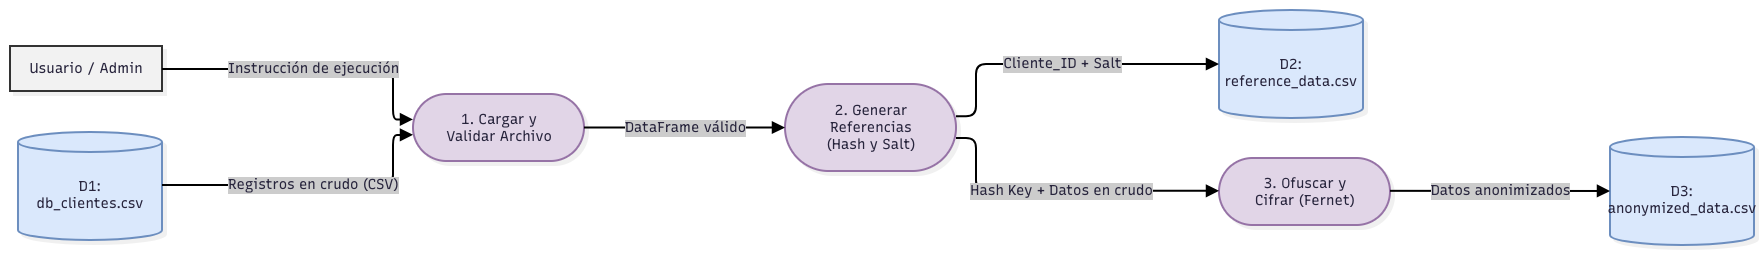

The diagram above was exported from draw.io. Its source (the exported page's mxGraphModel, read from the mxfile embedded in the PNG):
<mxGraphModel dx="782" dy="552" grid="1" gridSize="10" guides="1" tooltips="1" connect="1" arrows="1" fold="1" page="1" pageScale="1" pageWidth="850" pageHeight="1100" math="0" shadow="0">
  <root>
    <mxCell id="0" />
    <mxCell id="1" parent="0" />
    <UserObject label="" mermaidData="{&#10;  &quot;data&quot;: &quot;flowchart LR\n    %% Definición de estilos DFD\n    classDef entidad fill:#f2f2f2,stroke:#333333,stroke-width:2px,shape:rect;\n    classDef proceso fill:#e1d5e7,stroke:#9673a6,stroke-width:2px,rx:20,ry:20;\n    classDef almacen fill:#dae8fc,stroke:#6c8ebf,stroke-width:2px;\n\n    %% Entidades Externas\n    E1[\&quot;Usuario / Admin\&quot;]:::entidad\n\n    %% Almacenes de Datos (Draw.io los importará como bases de datos)\n    D1[(\&quot;D1: db_clientes.csv\&quot;)]:::almacen\n    D2[(\&quot;D2: reference_data.csv\&quot;)]:::almacen\n    D3[(\&quot;D3: anonymized_data.csv\&quot;)]:::almacen\n\n    %% Procesos (Óvalos / Rectángulos redondeados)\n    P1([\&quot;1. Cargar y Validar Archivo\&quot;]):::proceso\n    P2([\&quot;2. Generar Referencias (Hash y Salt)\&quot;]):::proceso\n    P3([\&quot;3. Ofuscar y Cifrar (Fernet)\&quot;]):::proceso\n\n    %% Flujos de Datos (Flechas con descripción de la información)\n    E1 -- \&quot;Instrucción de ejecución\&quot; --&gt; P1\n    D1 -- \&quot;Registros en crudo (CSV)\&quot; --&gt; P1\n    P1 -- \&quot;DataFrame válido\&quot; --&gt; P2\n    P2 -- \&quot;Cliente_ID + Salt\&quot; --&gt; D2\n    P2 -- \&quot;Hash Key + Datos en crudo\&quot; --&gt; P3\n    P3 -- \&quot;Datos anonimizados\&quot; --&gt; D3&quot;,&#10;  &quot;config&quot;: null,&#10;  &quot;version&quot;: &quot;12&quot;&#10;}" id="qUX_sXj1YNTO1zuj-uFY-2">
      <mxCell connectable="0" parent="1" style="group;transparentBounds=1;editIcon=1;lockedGroup=0;groupPadding=10;" vertex="1">
        <mxGeometry as="geometry" />
      </mxCell>
    </UserObject>
    <UserObject label="Usuario / Admin" mermaidId="n:E1" mermaidBaseStyle="html=1;whiteSpace=wrap;strokeWidth=2;fillColor=#f2f2f2;strokeColor=#333333;fontColor=#28253D;fontFamily=Recursive;fontSize=14;shadow=1;shadowColor=#000000;shadowOffsetX=4;shadowOffsetY=4;shadowBlur=0;shadowOpacity=6;" mermaidBaseValue="Usuario / Admin" id="qUX_sXj1YNTO1zuj-uFY-3">
      <mxCell parent="qUX_sXj1YNTO1zuj-uFY-2" style="html=1;whiteSpace=wrap;strokeWidth=2;fillColor=#f2f2f2;strokeColor=#333333;fontColor=#28253D;fontFamily=Recursive;fontSize=14;shadow=1;shadowColor=#000000;shadowOffsetX=4;shadowOffsetY=4;shadowBlur=0;shadowOpacity=6;fontSource=https%3A%2F%2Ffonts.googleapis.com%2Fcss%3Ffamily%3DRecursive;" vertex="1">
        <mxGeometry height="45" width="152" x="30" y="66" as="geometry" />
      </mxCell>
    </UserObject>
    <UserObject label="D1: db_clientes.csv" mermaidId="n:D1" mermaidBaseStyle="html=1;shape=cylinder3;boundedLbl=1;backgroundOutline=1;size=10;strokeWidth=2;whiteSpace=wrap;fillColor=#dae8fc;strokeColor=#6c8ebf;fontColor=#28253D;fontFamily=Recursive;fontSize=14;shadow=1;shadowColor=#000000;shadowOffsetX=4;shadowOffsetY=4;shadowBlur=0;shadowOpacity=6;" mermaidBaseValue="D1: db_clientes.csv" id="qUX_sXj1YNTO1zuj-uFY-4">
      <mxCell parent="qUX_sXj1YNTO1zuj-uFY-2" style="html=1;shape=cylinder3;boundedLbl=1;backgroundOutline=1;size=10;strokeWidth=2;whiteSpace=wrap;fillColor=#dae8fc;strokeColor=#6c8ebf;fontColor=#28253D;fontFamily=Recursive;fontSize=14;shadow=1;shadowColor=#000000;shadowOffsetX=4;shadowOffsetY=4;shadowBlur=0;shadowOpacity=6;labelWidth=120;fontSource=https%3A%2F%2Ffonts.googleapis.com%2Fcss%3Ffamily%3DRecursive;" vertex="1">
        <mxGeometry height="108" width="144" x="38" y="152" as="geometry" />
      </mxCell>
    </UserObject>
    <UserObject label="D2: reference_data.csv" mermaidId="n:D2" mermaidBaseStyle="html=1;shape=cylinder3;boundedLbl=1;backgroundOutline=1;size=10;strokeWidth=2;whiteSpace=wrap;fillColor=#dae8fc;strokeColor=#6c8ebf;fontColor=#28253D;fontFamily=Recursive;fontSize=14;shadow=1;shadowColor=#000000;shadowOffsetX=4;shadowOffsetY=4;shadowBlur=0;shadowOpacity=6;" mermaidBaseValue="D2: reference_data.csv" id="qUX_sXj1YNTO1zuj-uFY-5">
      <mxCell parent="qUX_sXj1YNTO1zuj-uFY-2" style="html=1;shape=cylinder3;boundedLbl=1;backgroundOutline=1;size=10;strokeWidth=2;whiteSpace=wrap;fillColor=#dae8fc;strokeColor=#6c8ebf;fontColor=#28253D;fontFamily=Recursive;fontSize=14;shadow=1;shadowColor=#000000;shadowOffsetX=4;shadowOffsetY=4;shadowBlur=0;shadowOpacity=6;labelWidth=120;fontSource=https%3A%2F%2Ffonts.googleapis.com%2Fcss%3Ffamily%3DRecursive;" vertex="1">
        <mxGeometry height="108" width="144" x="1239" y="30" as="geometry" />
      </mxCell>
    </UserObject>
    <UserObject label="D3: anonymized_data.csv" mermaidId="n:D3" mermaidBaseStyle="html=1;shape=cylinder3;boundedLbl=1;backgroundOutline=1;size=10;strokeWidth=2;whiteSpace=wrap;fillColor=#dae8fc;strokeColor=#6c8ebf;fontColor=#28253D;fontFamily=Recursive;fontSize=14;shadow=1;shadowColor=#000000;shadowOffsetX=4;shadowOffsetY=4;shadowBlur=0;shadowOpacity=6;" mermaidBaseValue="D3: anonymized_data.csv" id="qUX_sXj1YNTO1zuj-uFY-6">
      <mxCell parent="qUX_sXj1YNTO1zuj-uFY-2" style="html=1;shape=cylinder3;boundedLbl=1;backgroundOutline=1;size=10;strokeWidth=2;whiteSpace=wrap;fillColor=#dae8fc;strokeColor=#6c8ebf;fontColor=#28253D;fontFamily=Recursive;fontSize=14;shadow=1;shadowColor=#000000;shadowOffsetX=4;shadowOffsetY=4;shadowBlur=0;shadowOpacity=6;labelWidth=120;fontSource=https%3A%2F%2Ffonts.googleapis.com%2Fcss%3Ffamily%3DRecursive;" vertex="1">
        <mxGeometry height="108" width="144" x="1630" y="157" as="geometry" />
      </mxCell>
    </UserObject>
    <UserObject label="1. Cargar y Validar Archivo" mermaidId="n:P1" mermaidBaseStyle="html=1;rounded=1;whiteSpace=wrap;arcSize=50;strokeWidth=2;fillColor=#e1d5e7;strokeColor=#9673a6;fontColor=#28253D;fontFamily=Recursive;fontSize=14;shadow=1;shadowColor=#000000;shadowOffsetX=4;shadowOffsetY=4;shadowBlur=0;shadowOpacity=6;" mermaidBaseValue="1. Cargar y Validar Archivo" id="qUX_sXj1YNTO1zuj-uFY-7">
      <mxCell parent="qUX_sXj1YNTO1zuj-uFY-2" style="html=1;rounded=1;whiteSpace=wrap;arcSize=50;strokeWidth=2;fillColor=#e1d5e7;strokeColor=#9673a6;fontColor=#28253D;fontFamily=Recursive;fontSize=14;shadow=1;shadowColor=#000000;shadowOffsetX=4;shadowOffsetY=4;shadowBlur=0;shadowOpacity=6;labelWidth=120;fontSource=https%3A%2F%2Ffonts.googleapis.com%2Fcss%3Ffamily%3DRecursive;" vertex="1">
        <mxGeometry height="67" width="171" x="433" y="114" as="geometry" />
      </mxCell>
    </UserObject>
    <UserObject label="2. Generar Referencias (Hash y Salt)" mermaidId="n:P2" mermaidBaseStyle="html=1;rounded=1;whiteSpace=wrap;arcSize=50;strokeWidth=2;fillColor=#e1d5e7;strokeColor=#9673a6;fontColor=#28253D;fontFamily=Recursive;fontSize=14;shadow=1;shadowColor=#000000;shadowOffsetX=4;shadowOffsetY=4;shadowBlur=0;shadowOpacity=6;" mermaidBaseValue="2. Generar Referencias (Hash y Salt)" id="qUX_sXj1YNTO1zuj-uFY-8">
      <mxCell parent="qUX_sXj1YNTO1zuj-uFY-2" style="html=1;rounded=1;whiteSpace=wrap;arcSize=50;strokeWidth=2;fillColor=#e1d5e7;strokeColor=#9673a6;fontColor=#28253D;fontFamily=Recursive;fontSize=14;shadow=1;shadowColor=#000000;shadowOffsetX=4;shadowOffsetY=4;shadowBlur=0;shadowOpacity=6;labelWidth=120;fontSource=https%3A%2F%2Ffonts.googleapis.com%2Fcss%3Ffamily%3DRecursive;" vertex="1">
        <mxGeometry height="87" width="171" x="805" y="104" as="geometry" />
      </mxCell>
    </UserObject>
    <UserObject label="3. Ofuscar y Cifrar (Fernet)" mermaidId="n:P3" mermaidBaseStyle="html=1;rounded=1;whiteSpace=wrap;arcSize=50;strokeWidth=2;fillColor=#e1d5e7;strokeColor=#9673a6;fontColor=#28253D;fontFamily=Recursive;fontSize=14;shadow=1;shadowColor=#000000;shadowOffsetX=4;shadowOffsetY=4;shadowBlur=0;shadowOpacity=6;" mermaidBaseValue="3. Ofuscar y Cifrar (Fernet)" id="qUX_sXj1YNTO1zuj-uFY-9">
      <mxCell parent="qUX_sXj1YNTO1zuj-uFY-2" style="html=1;rounded=1;whiteSpace=wrap;arcSize=50;strokeWidth=2;fillColor=#e1d5e7;strokeColor=#9673a6;fontColor=#28253D;fontFamily=Recursive;fontSize=14;shadow=1;shadowColor=#000000;shadowOffsetX=4;shadowOffsetY=4;shadowBlur=0;shadowOpacity=6;labelWidth=120;fontSource=https%3A%2F%2Ffonts.googleapis.com%2Fcss%3Ffamily%3DRecursive;" vertex="1">
        <mxGeometry height="67" width="171" x="1239" y="178" as="geometry" />
      </mxCell>
    </UserObject>
    <UserObject label="Instrucción de ejecución" mermaidId="e:E1-&gt;P1#0" mermaidBaseStyle="edgeStyle=orthogonalEdgeStyle;rounded=1;curved=0;startArrow=none;endArrow=block;endSize=8;jumpStyle=arc;jumpSize=12;strokeColor=#000000;html=1;fontSize=16;labelBackgroundColor=#cccccc;fontFamily=Recursive;fontColor=#28253D;exitX=1;exitY=0.51;entryX=0;entryY=0.38;strokeWidth=2;targetPerimeterSpacing=4;" mermaidBaseValue="Instrucción de ejecución" id="qUX_sXj1YNTO1zuj-uFY-10">
      <mxCell edge="1" parent="qUX_sXj1YNTO1zuj-uFY-2" source="qUX_sXj1YNTO1zuj-uFY-3" style="edgeStyle=orthogonalEdgeStyle;rounded=1;curved=0;startArrow=none;endArrow=block;endSize=8;jumpStyle=arc;jumpSize=12;strokeColor=#000000;html=1;fontSize=14;labelBackgroundColor=#cccccc;fontFamily=Recursive;fontColor=#28253D;exitX=1;exitY=0.51;entryX=0;entryY=0.38;strokeWidth=2;targetPerimeterSpacing=4;fontSource=https%3A%2F%2Ffonts.googleapis.com%2Fcss%3Ffamily%3DRecursive;" target="qUX_sXj1YNTO1zuj-uFY-7">
        <mxGeometry relative="1" as="geometry">
          <Array as="points">
            <mxPoint x="413" y="89" />
            <mxPoint x="413" y="140" />
          </Array>
        </mxGeometry>
      </mxCell>
    </UserObject>
    <UserObject label="Registros en crudo (CSV)" mermaidId="e:D1-&gt;P1#0" mermaidBaseStyle="edgeStyle=orthogonalEdgeStyle;rounded=1;curved=0;startArrow=none;endArrow=block;endSize=8;jumpStyle=arc;jumpSize=12;strokeColor=#000000;html=1;fontSize=16;labelBackgroundColor=#cccccc;fontFamily=Recursive;fontColor=#28253D;exitX=1;exitY=0.49;entryX=0;entryY=0.61;strokeWidth=2;targetPerimeterSpacing=4;" mermaidBaseValue="Registros en crudo (CSV)" id="qUX_sXj1YNTO1zuj-uFY-11">
      <mxCell edge="1" parent="qUX_sXj1YNTO1zuj-uFY-2" source="qUX_sXj1YNTO1zuj-uFY-4" style="edgeStyle=orthogonalEdgeStyle;rounded=1;curved=0;startArrow=none;endArrow=block;endSize=8;jumpStyle=arc;jumpSize=12;strokeColor=#000000;html=1;fontSize=14;labelBackgroundColor=#cccccc;fontFamily=Recursive;fontColor=#28253D;exitX=1;exitY=0.49;entryX=0;entryY=0.61;strokeWidth=2;targetPerimeterSpacing=4;fontSource=https%3A%2F%2Ffonts.googleapis.com%2Fcss%3Ffamily%3DRecursive;" target="qUX_sXj1YNTO1zuj-uFY-7">
        <mxGeometry relative="1" as="geometry">
          <Array as="points">
            <mxPoint x="413" y="205" />
            <mxPoint x="413" y="155" />
          </Array>
        </mxGeometry>
      </mxCell>
    </UserObject>
    <UserObject label="DataFrame válido" mermaidId="e:P1-&gt;P2#0" mermaidBaseStyle="edgeStyle=orthogonalEdgeStyle;rounded=1;curved=0;startArrow=none;endArrow=block;endSize=8;jumpStyle=arc;jumpSize=12;strokeColor=#000000;html=1;fontSize=16;labelBackgroundColor=#cccccc;fontFamily=Recursive;fontColor=#28253D;exitX=1;exitY=0.5;entryX=0;entryY=0.5;strokeWidth=2;targetPerimeterSpacing=4;" mermaidBaseValue="DataFrame válido" id="qUX_sXj1YNTO1zuj-uFY-12">
      <mxCell edge="1" parent="qUX_sXj1YNTO1zuj-uFY-2" source="qUX_sXj1YNTO1zuj-uFY-7" style="edgeStyle=orthogonalEdgeStyle;rounded=1;curved=0;startArrow=none;endArrow=block;endSize=8;jumpStyle=arc;jumpSize=12;strokeColor=#000000;html=1;fontSize=14;labelBackgroundColor=#cccccc;fontFamily=Recursive;fontColor=#28253D;exitX=1;exitY=0.5;entryX=0;entryY=0.5;strokeWidth=2;targetPerimeterSpacing=4;fontSource=https%3A%2F%2Ffonts.googleapis.com%2Fcss%3Ffamily%3DRecursive;" target="qUX_sXj1YNTO1zuj-uFY-8">
        <mxGeometry relative="1" as="geometry">
          <Array as="points" />
        </mxGeometry>
      </mxCell>
    </UserObject>
    <UserObject label="Cliente_ID + Salt" mermaidId="e:P2-&gt;D2#0" mermaidBaseStyle="edgeStyle=orthogonalEdgeStyle;rounded=1;curved=0;startArrow=none;endArrow=block;endSize=8;jumpStyle=arc;jumpSize=12;strokeColor=#000000;html=1;fontSize=16;labelBackgroundColor=#cccccc;fontFamily=Recursive;fontColor=#28253D;exitX=1;exitY=0.37;entryX=0;entryY=0.5;strokeWidth=2;targetPerimeterSpacing=4;" mermaidBaseValue="Cliente_ID + Salt" id="qUX_sXj1YNTO1zuj-uFY-13">
      <mxCell edge="1" parent="qUX_sXj1YNTO1zuj-uFY-2" source="qUX_sXj1YNTO1zuj-uFY-8" style="edgeStyle=orthogonalEdgeStyle;rounded=1;curved=0;startArrow=none;endArrow=block;endSize=8;jumpStyle=arc;jumpSize=12;strokeColor=#000000;html=1;fontSize=14;labelBackgroundColor=#cccccc;fontFamily=Recursive;fontColor=#28253D;exitX=1;exitY=0.37;entryX=0;entryY=0.5;strokeWidth=2;targetPerimeterSpacing=4;fontSource=https%3A%2F%2Ffonts.googleapis.com%2Fcss%3Ffamily%3DRecursive;" target="qUX_sXj1YNTO1zuj-uFY-5">
        <mxGeometry relative="1" as="geometry">
          <Array as="points">
            <mxPoint x="996" y="136" />
            <mxPoint x="996" y="84" />
          </Array>
        </mxGeometry>
      </mxCell>
    </UserObject>
    <UserObject label="Hash Key + Datos en crudo" mermaidId="e:P2-&gt;P3#0" mermaidBaseStyle="edgeStyle=orthogonalEdgeStyle;rounded=1;curved=0;startArrow=none;endArrow=block;endSize=8;jumpStyle=arc;jumpSize=12;strokeColor=#000000;html=1;fontSize=16;labelBackgroundColor=#cccccc;fontFamily=Recursive;fontColor=#28253D;exitX=1;exitY=0.62;entryX=0;entryY=0.49;strokeWidth=2;targetPerimeterSpacing=4;" mermaidBaseValue="Hash Key + Datos en crudo" id="qUX_sXj1YNTO1zuj-uFY-14">
      <mxCell edge="1" parent="qUX_sXj1YNTO1zuj-uFY-2" source="qUX_sXj1YNTO1zuj-uFY-8" style="edgeStyle=orthogonalEdgeStyle;rounded=1;curved=0;startArrow=none;endArrow=block;endSize=8;jumpStyle=arc;jumpSize=12;strokeColor=#000000;html=1;fontSize=14;labelBackgroundColor=#cccccc;fontFamily=Recursive;fontColor=#28253D;exitX=1;exitY=0.62;entryX=0;entryY=0.49;strokeWidth=2;targetPerimeterSpacing=4;fontSource=https%3A%2F%2Ffonts.googleapis.com%2Fcss%3Ffamily%3DRecursive;" target="qUX_sXj1YNTO1zuj-uFY-9">
        <mxGeometry relative="1" as="geometry">
          <Array as="points">
            <mxPoint x="996" y="158" />
            <mxPoint x="996" y="211" />
          </Array>
        </mxGeometry>
      </mxCell>
    </UserObject>
    <UserObject label="Datos anonimizados" mermaidId="e:P3-&gt;D3#0" mermaidBaseStyle="edgeStyle=orthogonalEdgeStyle;rounded=1;curved=0;startArrow=none;endArrow=block;endSize=8;jumpStyle=arc;jumpSize=12;strokeColor=#000000;html=1;fontSize=16;labelBackgroundColor=#cccccc;fontFamily=Recursive;fontColor=#28253D;exitX=1;exitY=0.49;entryX=0;entryY=0.5;strokeWidth=2;targetPerimeterSpacing=4;" mermaidBaseValue="Datos anonimizados" id="qUX_sXj1YNTO1zuj-uFY-15">
      <mxCell edge="1" parent="qUX_sXj1YNTO1zuj-uFY-2" source="qUX_sXj1YNTO1zuj-uFY-9" style="edgeStyle=orthogonalEdgeStyle;rounded=1;curved=0;startArrow=none;endArrow=block;endSize=8;jumpStyle=arc;jumpSize=12;strokeColor=#000000;html=1;fontSize=14;labelBackgroundColor=#cccccc;fontFamily=Recursive;fontColor=#28253D;exitX=1;exitY=0.49;entryX=0;entryY=0.5;strokeWidth=2;targetPerimeterSpacing=4;fontSource=https%3A%2F%2Ffonts.googleapis.com%2Fcss%3Ffamily%3DRecursive;" target="qUX_sXj1YNTO1zuj-uFY-6">
        <mxGeometry relative="1" as="geometry">
          <Array as="points" />
        </mxGeometry>
      </mxCell>
    </UserObject>
  </root>
</mxGraphModel>